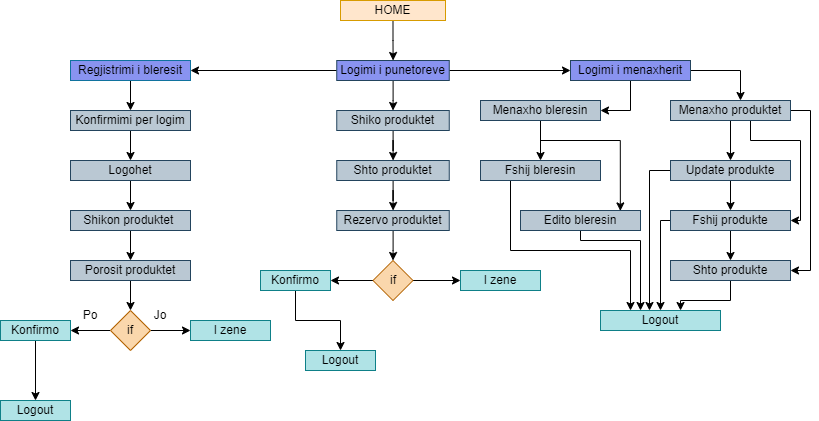

The diagram above was exported from draw.io. Its source (the exported page's mxGraphModel, read from the mxfile embedded in the PNG):
<mxGraphModel dx="1057" dy="547" grid="1" gridSize="10" guides="1" tooltips="1" connect="1" arrows="1" fold="1" page="1" pageScale="1" pageWidth="850" pageHeight="1100" math="0" shadow="0">
  <root>
    <mxCell id="0" />
    <mxCell id="1" parent="0" />
    <mxCell id="u_rJ1iefslSkQCuG2Ep8-11" style="edgeStyle=orthogonalEdgeStyle;rounded=0;orthogonalLoop=1;jettySize=auto;html=1;" edge="1" parent="1" source="u_rJ1iefslSkQCuG2Ep8-1" target="u_rJ1iefslSkQCuG2Ep8-6">
      <mxGeometry relative="1" as="geometry" />
    </mxCell>
    <mxCell id="u_rJ1iefslSkQCuG2Ep8-1" value="HOME" style="rounded=0;whiteSpace=wrap;html=1;fillColor=#ffe6cc;strokeColor=#d79b00;" vertex="1" parent="1">
      <mxGeometry x="390" y="290" width="105" height="20" as="geometry" />
    </mxCell>
    <mxCell id="u_rJ1iefslSkQCuG2Ep8-4" value="Regjistrimi i klientit" style="rounded=0;whiteSpace=wrap;html=1;fillColor=#bac8d3;strokeColor=#23445d;" vertex="1" parent="1">
      <mxGeometry x="120" y="350" width="120" height="20" as="geometry" />
    </mxCell>
    <mxCell id="u_rJ1iefslSkQCuG2Ep8-17" style="edgeStyle=orthogonalEdgeStyle;rounded=0;orthogonalLoop=1;jettySize=auto;html=1;entryX=0.5;entryY=0;entryDx=0;entryDy=0;" edge="1" parent="1" source="u_rJ1iefslSkQCuG2Ep8-5" target="u_rJ1iefslSkQCuG2Ep8-12">
      <mxGeometry relative="1" as="geometry" />
    </mxCell>
    <mxCell id="u_rJ1iefslSkQCuG2Ep8-5" value="Regjistrimi i bleresit" style="rounded=0;whiteSpace=wrap;html=1;fillColor=#8993F0;strokeColor=#10739e;" vertex="1" parent="1">
      <mxGeometry x="120" y="350" width="120" height="20" as="geometry" />
    </mxCell>
    <mxCell id="u_rJ1iefslSkQCuG2Ep8-8" style="edgeStyle=orthogonalEdgeStyle;rounded=0;orthogonalLoop=1;jettySize=auto;html=1;entryX=0;entryY=0.5;entryDx=0;entryDy=0;" edge="1" parent="1" source="u_rJ1iefslSkQCuG2Ep8-6" target="u_rJ1iefslSkQCuG2Ep8-7">
      <mxGeometry relative="1" as="geometry">
        <mxPoint x="530" y="360" as="targetPoint" />
      </mxGeometry>
    </mxCell>
    <mxCell id="u_rJ1iefslSkQCuG2Ep8-9" style="edgeStyle=orthogonalEdgeStyle;rounded=0;orthogonalLoop=1;jettySize=auto;html=1;entryX=1;entryY=0.5;entryDx=0;entryDy=0;" edge="1" parent="1" source="u_rJ1iefslSkQCuG2Ep8-6" target="u_rJ1iefslSkQCuG2Ep8-5">
      <mxGeometry relative="1" as="geometry" />
    </mxCell>
    <mxCell id="u_rJ1iefslSkQCuG2Ep8-35" style="edgeStyle=orthogonalEdgeStyle;rounded=0;orthogonalLoop=1;jettySize=auto;html=1;entryX=0.5;entryY=0;entryDx=0;entryDy=0;" edge="1" parent="1" source="u_rJ1iefslSkQCuG2Ep8-6" target="u_rJ1iefslSkQCuG2Ep8-32">
      <mxGeometry relative="1" as="geometry" />
    </mxCell>
    <mxCell id="u_rJ1iefslSkQCuG2Ep8-6" value="Logimi i punetoreve" style="rounded=0;whiteSpace=wrap;html=1;fillColor=#8993F0;strokeColor=#23445d;" vertex="1" parent="1">
      <mxGeometry x="386.25" y="350" width="112.5" height="20" as="geometry" />
    </mxCell>
    <mxCell id="u_rJ1iefslSkQCuG2Ep8-56" style="edgeStyle=orthogonalEdgeStyle;rounded=0;orthogonalLoop=1;jettySize=auto;html=1;" edge="1" parent="1" source="u_rJ1iefslSkQCuG2Ep8-7">
      <mxGeometry relative="1" as="geometry">
        <mxPoint x="790" y="390" as="targetPoint" />
      </mxGeometry>
    </mxCell>
    <mxCell id="u_rJ1iefslSkQCuG2Ep8-57" style="edgeStyle=orthogonalEdgeStyle;rounded=0;orthogonalLoop=1;jettySize=auto;html=1;entryX=1;entryY=0.5;entryDx=0;entryDy=0;" edge="1" parent="1" source="u_rJ1iefslSkQCuG2Ep8-7" target="u_rJ1iefslSkQCuG2Ep8-48">
      <mxGeometry relative="1" as="geometry" />
    </mxCell>
    <mxCell id="u_rJ1iefslSkQCuG2Ep8-7" value="Logimi i menaxherit" style="rounded=0;whiteSpace=wrap;html=1;fillColor=#8993F0;strokeColor=#23445d;" vertex="1" parent="1">
      <mxGeometry x="620" y="350" width="120" height="20" as="geometry" />
    </mxCell>
    <mxCell id="u_rJ1iefslSkQCuG2Ep8-18" style="edgeStyle=orthogonalEdgeStyle;rounded=0;orthogonalLoop=1;jettySize=auto;html=1;" edge="1" parent="1" source="u_rJ1iefslSkQCuG2Ep8-12" target="u_rJ1iefslSkQCuG2Ep8-13">
      <mxGeometry relative="1" as="geometry" />
    </mxCell>
    <mxCell id="u_rJ1iefslSkQCuG2Ep8-12" value="Konfirmimi per logim" style="rounded=0;whiteSpace=wrap;html=1;fillColor=#bac8d3;strokeColor=#23445d;" vertex="1" parent="1">
      <mxGeometry x="120" y="400" width="120" height="20" as="geometry" />
    </mxCell>
    <mxCell id="u_rJ1iefslSkQCuG2Ep8-19" style="edgeStyle=orthogonalEdgeStyle;rounded=0;orthogonalLoop=1;jettySize=auto;html=1;" edge="1" parent="1" source="u_rJ1iefslSkQCuG2Ep8-13" target="u_rJ1iefslSkQCuG2Ep8-14">
      <mxGeometry relative="1" as="geometry" />
    </mxCell>
    <mxCell id="u_rJ1iefslSkQCuG2Ep8-13" value="Logohet" style="rounded=0;whiteSpace=wrap;html=1;fillColor=#bac8d3;strokeColor=#23445d;" vertex="1" parent="1">
      <mxGeometry x="120" y="450" width="120" height="20" as="geometry" />
    </mxCell>
    <mxCell id="u_rJ1iefslSkQCuG2Ep8-20" style="edgeStyle=orthogonalEdgeStyle;rounded=0;orthogonalLoop=1;jettySize=auto;html=1;entryX=0.5;entryY=0;entryDx=0;entryDy=0;" edge="1" parent="1" source="u_rJ1iefslSkQCuG2Ep8-14" target="u_rJ1iefslSkQCuG2Ep8-16">
      <mxGeometry relative="1" as="geometry" />
    </mxCell>
    <mxCell id="u_rJ1iefslSkQCuG2Ep8-14" value="Shikon produktet&amp;nbsp;" style="rounded=0;whiteSpace=wrap;html=1;fillColor=#bac8d3;strokeColor=#23445d;" vertex="1" parent="1">
      <mxGeometry x="120" y="500" width="120" height="20" as="geometry" />
    </mxCell>
    <mxCell id="u_rJ1iefslSkQCuG2Ep8-23" style="edgeStyle=orthogonalEdgeStyle;rounded=0;orthogonalLoop=1;jettySize=auto;html=1;entryX=0.5;entryY=0;entryDx=0;entryDy=0;" edge="1" parent="1" source="u_rJ1iefslSkQCuG2Ep8-16" target="u_rJ1iefslSkQCuG2Ep8-21">
      <mxGeometry relative="1" as="geometry" />
    </mxCell>
    <mxCell id="u_rJ1iefslSkQCuG2Ep8-16" value="Porosit produktet" style="rounded=0;whiteSpace=wrap;html=1;fillColor=#bac8d3;strokeColor=#23445d;" vertex="1" parent="1">
      <mxGeometry x="120" y="550" width="120" height="20" as="geometry" />
    </mxCell>
    <mxCell id="u_rJ1iefslSkQCuG2Ep8-25" value="" style="edgeStyle=orthogonalEdgeStyle;rounded=0;orthogonalLoop=1;jettySize=auto;html=1;" edge="1" parent="1" source="u_rJ1iefslSkQCuG2Ep8-21" target="u_rJ1iefslSkQCuG2Ep8-24">
      <mxGeometry relative="1" as="geometry" />
    </mxCell>
    <mxCell id="u_rJ1iefslSkQCuG2Ep8-27" value="" style="edgeStyle=orthogonalEdgeStyle;rounded=0;orthogonalLoop=1;jettySize=auto;html=1;" edge="1" parent="1" source="u_rJ1iefslSkQCuG2Ep8-21" target="u_rJ1iefslSkQCuG2Ep8-26">
      <mxGeometry relative="1" as="geometry" />
    </mxCell>
    <mxCell id="u_rJ1iefslSkQCuG2Ep8-21" value="if" style="rhombus;whiteSpace=wrap;html=1;fillColor=#fad7ac;strokeColor=#b46504;" vertex="1" parent="1">
      <mxGeometry x="160" y="600" width="40" height="40" as="geometry" />
    </mxCell>
    <mxCell id="u_rJ1iefslSkQCuG2Ep8-29" value="" style="edgeStyle=orthogonalEdgeStyle;rounded=0;orthogonalLoop=1;jettySize=auto;html=1;" edge="1" parent="1" source="u_rJ1iefslSkQCuG2Ep8-24" target="u_rJ1iefslSkQCuG2Ep8-28">
      <mxGeometry relative="1" as="geometry" />
    </mxCell>
    <mxCell id="u_rJ1iefslSkQCuG2Ep8-24" value="Konfirmo" style="whiteSpace=wrap;html=1;fillColor=#b0e3e6;strokeColor=#0e8088;" vertex="1" parent="1">
      <mxGeometry x="50" y="610" width="70" height="20" as="geometry" />
    </mxCell>
    <mxCell id="u_rJ1iefslSkQCuG2Ep8-26" value="I zene" style="whiteSpace=wrap;html=1;fillColor=#b0e3e6;strokeColor=#0e8088;" vertex="1" parent="1">
      <mxGeometry x="240" y="610" width="80" height="20" as="geometry" />
    </mxCell>
    <mxCell id="u_rJ1iefslSkQCuG2Ep8-28" value="Logout" style="whiteSpace=wrap;html=1;fillColor=#b0e3e6;strokeColor=#0e8088;" vertex="1" parent="1">
      <mxGeometry x="50" y="690" width="70" height="20" as="geometry" />
    </mxCell>
    <mxCell id="u_rJ1iefslSkQCuG2Ep8-30" value="Po" style="text;html=1;strokeColor=none;fillColor=none;align=center;verticalAlign=middle;whiteSpace=wrap;rounded=0;" vertex="1" parent="1">
      <mxGeometry x="110" y="590" width="60" height="30" as="geometry" />
    </mxCell>
    <mxCell id="u_rJ1iefslSkQCuG2Ep8-31" value="Jo" style="text;html=1;strokeColor=none;fillColor=none;align=center;verticalAlign=middle;whiteSpace=wrap;rounded=0;" vertex="1" parent="1">
      <mxGeometry x="180" y="590" width="60" height="30" as="geometry" />
    </mxCell>
    <mxCell id="u_rJ1iefslSkQCuG2Ep8-36" style="edgeStyle=orthogonalEdgeStyle;rounded=0;orthogonalLoop=1;jettySize=auto;html=1;" edge="1" parent="1" source="u_rJ1iefslSkQCuG2Ep8-32" target="u_rJ1iefslSkQCuG2Ep8-33">
      <mxGeometry relative="1" as="geometry" />
    </mxCell>
    <mxCell id="u_rJ1iefslSkQCuG2Ep8-32" value="Shiko produktet" style="rounded=0;whiteSpace=wrap;html=1;fillColor=#bac8d3;strokeColor=#23445d;" vertex="1" parent="1">
      <mxGeometry x="386.25" y="400" width="112.5" height="20" as="geometry" />
    </mxCell>
    <mxCell id="u_rJ1iefslSkQCuG2Ep8-37" style="edgeStyle=orthogonalEdgeStyle;rounded=0;orthogonalLoop=1;jettySize=auto;html=1;" edge="1" parent="1" source="u_rJ1iefslSkQCuG2Ep8-33" target="u_rJ1iefslSkQCuG2Ep8-34">
      <mxGeometry relative="1" as="geometry" />
    </mxCell>
    <mxCell id="u_rJ1iefslSkQCuG2Ep8-33" value="Shto produktet" style="rounded=0;whiteSpace=wrap;html=1;fillColor=#bac8d3;strokeColor=#23445d;" vertex="1" parent="1">
      <mxGeometry x="386.25" y="450" width="112.5" height="20" as="geometry" />
    </mxCell>
    <mxCell id="u_rJ1iefslSkQCuG2Ep8-39" style="edgeStyle=orthogonalEdgeStyle;rounded=0;orthogonalLoop=1;jettySize=auto;html=1;" edge="1" parent="1" source="u_rJ1iefslSkQCuG2Ep8-34" target="u_rJ1iefslSkQCuG2Ep8-38">
      <mxGeometry relative="1" as="geometry" />
    </mxCell>
    <mxCell id="u_rJ1iefslSkQCuG2Ep8-34" value="Rezervo produktet" style="rounded=0;whiteSpace=wrap;html=1;fillColor=#bac8d3;strokeColor=#23445d;" vertex="1" parent="1">
      <mxGeometry x="386.25" y="500" width="112.5" height="20" as="geometry" />
    </mxCell>
    <mxCell id="u_rJ1iefslSkQCuG2Ep8-44" style="edgeStyle=orthogonalEdgeStyle;rounded=0;orthogonalLoop=1;jettySize=auto;html=1;entryX=0;entryY=0.5;entryDx=0;entryDy=0;" edge="1" parent="1" source="u_rJ1iefslSkQCuG2Ep8-38" target="u_rJ1iefslSkQCuG2Ep8-43">
      <mxGeometry relative="1" as="geometry" />
    </mxCell>
    <mxCell id="u_rJ1iefslSkQCuG2Ep8-45" style="edgeStyle=orthogonalEdgeStyle;rounded=0;orthogonalLoop=1;jettySize=auto;html=1;entryX=1;entryY=0.5;entryDx=0;entryDy=0;" edge="1" parent="1" source="u_rJ1iefslSkQCuG2Ep8-38" target="u_rJ1iefslSkQCuG2Ep8-42">
      <mxGeometry relative="1" as="geometry" />
    </mxCell>
    <mxCell id="u_rJ1iefslSkQCuG2Ep8-38" value="if" style="rhombus;whiteSpace=wrap;html=1;fillColor=#fad7ac;strokeColor=#b46504;" vertex="1" parent="1">
      <mxGeometry x="422.5" y="550" width="40" height="40" as="geometry" />
    </mxCell>
    <mxCell id="u_rJ1iefslSkQCuG2Ep8-47" style="edgeStyle=orthogonalEdgeStyle;rounded=0;orthogonalLoop=1;jettySize=auto;html=1;entryX=0.5;entryY=0;entryDx=0;entryDy=0;" edge="1" parent="1" source="u_rJ1iefslSkQCuG2Ep8-42" target="u_rJ1iefslSkQCuG2Ep8-46">
      <mxGeometry relative="1" as="geometry">
        <Array as="points">
          <mxPoint x="345" y="610" />
          <mxPoint x="390" y="610" />
          <mxPoint x="390" y="640" />
        </Array>
      </mxGeometry>
    </mxCell>
    <mxCell id="u_rJ1iefslSkQCuG2Ep8-42" value="Konfirmo" style="whiteSpace=wrap;html=1;fillColor=#b0e3e6;strokeColor=#0e8088;" vertex="1" parent="1">
      <mxGeometry x="310" y="560" width="70" height="20" as="geometry" />
    </mxCell>
    <mxCell id="u_rJ1iefslSkQCuG2Ep8-43" value="I zene" style="whiteSpace=wrap;html=1;fillColor=#b0e3e6;strokeColor=#0e8088;" vertex="1" parent="1">
      <mxGeometry x="510" y="560" width="80" height="20" as="geometry" />
    </mxCell>
    <mxCell id="u_rJ1iefslSkQCuG2Ep8-46" value="Logout" style="whiteSpace=wrap;html=1;fillColor=#b0e3e6;strokeColor=#0e8088;" vertex="1" parent="1">
      <mxGeometry x="355" y="640" width="70" height="20" as="geometry" />
    </mxCell>
    <mxCell id="u_rJ1iefslSkQCuG2Ep8-58" style="edgeStyle=orthogonalEdgeStyle;rounded=0;orthogonalLoop=1;jettySize=auto;html=1;entryX=0.5;entryY=0;entryDx=0;entryDy=0;" edge="1" parent="1" source="u_rJ1iefslSkQCuG2Ep8-48" target="u_rJ1iefslSkQCuG2Ep8-50">
      <mxGeometry relative="1" as="geometry" />
    </mxCell>
    <mxCell id="u_rJ1iefslSkQCuG2Ep8-59" style="edgeStyle=orthogonalEdgeStyle;rounded=0;orthogonalLoop=1;jettySize=auto;html=1;entryX=0.832;entryY=0.02;entryDx=0;entryDy=0;entryPerimeter=0;" edge="1" parent="1" source="u_rJ1iefslSkQCuG2Ep8-48" target="u_rJ1iefslSkQCuG2Ep8-54">
      <mxGeometry relative="1" as="geometry">
        <Array as="points">
          <mxPoint x="590" y="430" />
          <mxPoint x="670" y="430" />
        </Array>
      </mxGeometry>
    </mxCell>
    <mxCell id="u_rJ1iefslSkQCuG2Ep8-48" value="Menaxho bleresin" style="rounded=0;whiteSpace=wrap;html=1;fillColor=#bac8d3;strokeColor=#23445d;" vertex="1" parent="1">
      <mxGeometry x="530" y="390" width="120" height="20" as="geometry" />
    </mxCell>
    <mxCell id="u_rJ1iefslSkQCuG2Ep8-62" style="edgeStyle=orthogonalEdgeStyle;rounded=0;orthogonalLoop=1;jettySize=auto;html=1;entryX=0.5;entryY=0;entryDx=0;entryDy=0;" edge="1" parent="1" source="u_rJ1iefslSkQCuG2Ep8-49" target="u_rJ1iefslSkQCuG2Ep8-51">
      <mxGeometry relative="1" as="geometry" />
    </mxCell>
    <mxCell id="u_rJ1iefslSkQCuG2Ep8-63" style="edgeStyle=orthogonalEdgeStyle;rounded=0;orthogonalLoop=1;jettySize=auto;html=1;entryX=1;entryY=0.5;entryDx=0;entryDy=0;" edge="1" parent="1" source="u_rJ1iefslSkQCuG2Ep8-49" target="u_rJ1iefslSkQCuG2Ep8-52">
      <mxGeometry relative="1" as="geometry">
        <Array as="points">
          <mxPoint x="800" y="430" />
          <mxPoint x="850" y="430" />
          <mxPoint x="850" y="510" />
        </Array>
      </mxGeometry>
    </mxCell>
    <mxCell id="u_rJ1iefslSkQCuG2Ep8-64" style="edgeStyle=orthogonalEdgeStyle;rounded=0;orthogonalLoop=1;jettySize=auto;html=1;entryX=1;entryY=0.5;entryDx=0;entryDy=0;" edge="1" parent="1" source="u_rJ1iefslSkQCuG2Ep8-49" target="u_rJ1iefslSkQCuG2Ep8-53">
      <mxGeometry relative="1" as="geometry">
        <Array as="points">
          <mxPoint x="860" y="400" />
          <mxPoint x="860" y="560" />
        </Array>
      </mxGeometry>
    </mxCell>
    <mxCell id="u_rJ1iefslSkQCuG2Ep8-49" value="Menaxho produktet" style="rounded=0;whiteSpace=wrap;html=1;fillColor=#bac8d3;strokeColor=#23445d;" vertex="1" parent="1">
      <mxGeometry x="720" y="390" width="120" height="20" as="geometry" />
    </mxCell>
    <mxCell id="u_rJ1iefslSkQCuG2Ep8-60" style="edgeStyle=orthogonalEdgeStyle;rounded=0;orthogonalLoop=1;jettySize=auto;html=1;entryX=0.25;entryY=0;entryDx=0;entryDy=0;" edge="1" parent="1" source="u_rJ1iefslSkQCuG2Ep8-50" target="u_rJ1iefslSkQCuG2Ep8-55">
      <mxGeometry relative="1" as="geometry">
        <Array as="points">
          <mxPoint x="560" y="540" />
          <mxPoint x="680" y="540" />
        </Array>
      </mxGeometry>
    </mxCell>
    <mxCell id="u_rJ1iefslSkQCuG2Ep8-50" value="Fshij bleresin" style="rounded=0;whiteSpace=wrap;html=1;fillColor=#bac8d3;strokeColor=#23445d;" vertex="1" parent="1">
      <mxGeometry x="530" y="450" width="120" height="20" as="geometry" />
    </mxCell>
    <mxCell id="u_rJ1iefslSkQCuG2Ep8-65" style="edgeStyle=orthogonalEdgeStyle;rounded=0;orthogonalLoop=1;jettySize=auto;html=1;" edge="1" parent="1" source="u_rJ1iefslSkQCuG2Ep8-51" target="u_rJ1iefslSkQCuG2Ep8-52">
      <mxGeometry relative="1" as="geometry" />
    </mxCell>
    <mxCell id="u_rJ1iefslSkQCuG2Ep8-71" style="edgeStyle=orthogonalEdgeStyle;rounded=0;orthogonalLoop=1;jettySize=auto;html=1;" edge="1" parent="1" source="u_rJ1iefslSkQCuG2Ep8-51" target="u_rJ1iefslSkQCuG2Ep8-55">
      <mxGeometry relative="1" as="geometry">
        <mxPoint x="700" y="590" as="targetPoint" />
        <Array as="points">
          <mxPoint x="699" y="460" />
        </Array>
      </mxGeometry>
    </mxCell>
    <mxCell id="u_rJ1iefslSkQCuG2Ep8-51" value="Update produkte" style="rounded=0;whiteSpace=wrap;html=1;fillColor=#bac8d3;strokeColor=#23445d;" vertex="1" parent="1">
      <mxGeometry x="720" y="450" width="120" height="20" as="geometry" />
    </mxCell>
    <mxCell id="u_rJ1iefslSkQCuG2Ep8-66" style="edgeStyle=orthogonalEdgeStyle;rounded=0;orthogonalLoop=1;jettySize=auto;html=1;entryX=0.5;entryY=0;entryDx=0;entryDy=0;" edge="1" parent="1" source="u_rJ1iefslSkQCuG2Ep8-52" target="u_rJ1iefslSkQCuG2Ep8-53">
      <mxGeometry relative="1" as="geometry" />
    </mxCell>
    <mxCell id="u_rJ1iefslSkQCuG2Ep8-68" style="edgeStyle=orthogonalEdgeStyle;rounded=0;orthogonalLoop=1;jettySize=auto;html=1;entryX=0.5;entryY=0;entryDx=0;entryDy=0;" edge="1" parent="1" source="u_rJ1iefslSkQCuG2Ep8-52" target="u_rJ1iefslSkQCuG2Ep8-55">
      <mxGeometry relative="1" as="geometry">
        <mxPoint x="710" y="590" as="targetPoint" />
        <Array as="points">
          <mxPoint x="710" y="510" />
        </Array>
      </mxGeometry>
    </mxCell>
    <mxCell id="u_rJ1iefslSkQCuG2Ep8-52" value="Fshij produkte" style="rounded=0;whiteSpace=wrap;html=1;fillColor=#bac8d3;strokeColor=#23445d;" vertex="1" parent="1">
      <mxGeometry x="720" y="500" width="120" height="20" as="geometry" />
    </mxCell>
    <mxCell id="u_rJ1iefslSkQCuG2Ep8-72" style="edgeStyle=orthogonalEdgeStyle;rounded=0;orthogonalLoop=1;jettySize=auto;html=1;entryX=0.667;entryY=0;entryDx=0;entryDy=0;entryPerimeter=0;" edge="1" parent="1" source="u_rJ1iefslSkQCuG2Ep8-53" target="u_rJ1iefslSkQCuG2Ep8-55">
      <mxGeometry relative="1" as="geometry" />
    </mxCell>
    <mxCell id="u_rJ1iefslSkQCuG2Ep8-53" value="Shto produkte" style="rounded=0;whiteSpace=wrap;html=1;fillColor=#bac8d3;strokeColor=#23445d;" vertex="1" parent="1">
      <mxGeometry x="720" y="550" width="120" height="20" as="geometry" />
    </mxCell>
    <mxCell id="u_rJ1iefslSkQCuG2Ep8-61" style="edgeStyle=orthogonalEdgeStyle;rounded=0;orthogonalLoop=1;jettySize=auto;html=1;" edge="1" parent="1" source="u_rJ1iefslSkQCuG2Ep8-54" target="u_rJ1iefslSkQCuG2Ep8-55">
      <mxGeometry relative="1" as="geometry">
        <Array as="points">
          <mxPoint x="630" y="530" />
          <mxPoint x="690" y="530" />
        </Array>
      </mxGeometry>
    </mxCell>
    <mxCell id="u_rJ1iefslSkQCuG2Ep8-54" value="Edito bleresin" style="rounded=0;whiteSpace=wrap;html=1;fillColor=#bac8d3;strokeColor=#23445d;" vertex="1" parent="1">
      <mxGeometry x="570" y="500" width="120" height="20" as="geometry" />
    </mxCell>
    <mxCell id="u_rJ1iefslSkQCuG2Ep8-55" value="Logout" style="rounded=0;whiteSpace=wrap;html=1;fillColor=#b0e3e6;strokeColor=#0e8088;" vertex="1" parent="1">
      <mxGeometry x="650" y="600" width="120" height="20" as="geometry" />
    </mxCell>
  </root>
</mxGraphModel>